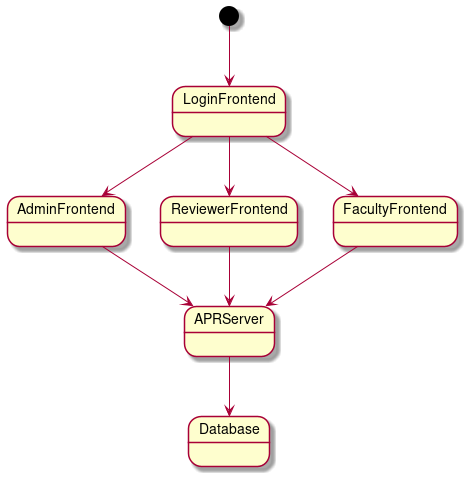

The diagram above was rendered by PlantUML. Its source (embedded in the PNG):
@startuml

[*] --> LoginFrontend
LoginFrontend --> AdminFrontend
LoginFrontend --> ReviewerFrontend
LoginFrontend --> FacultyFrontend
FacultyFrontend --> APRServer
ReviewerFrontend --> APRServer
AdminFrontend --> APRServer
APRServer --> Database


@enduml